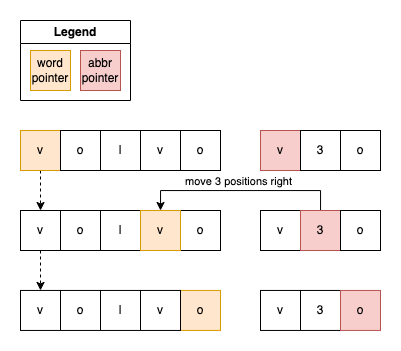

The diagram above was exported from draw.io. Its source (the exported page's mxGraphModel, read from the mxfile embedded in the PNG):
<mxGraphModel dx="1137" dy="835" grid="1" gridSize="10" guides="1" tooltips="1" connect="1" arrows="1" fold="1" page="1" pageScale="1" pageWidth="827" pageHeight="1169" math="0" shadow="0">
  <root>
    <mxCell id="0" />
    <mxCell id="1" parent="0" />
    <mxCell id="4GFE9n5c1he4mw-5i1NY-341" style="edgeStyle=orthogonalEdgeStyle;shape=connector;rounded=0;orthogonalLoop=1;jettySize=auto;html=1;entryX=0.5;entryY=0;entryDx=0;entryDy=0;dashed=1;strokeColor=default;align=center;verticalAlign=middle;fontFamily=Helvetica;fontSize=11;fontColor=default;labelBackgroundColor=default;endArrow=classic;" edge="1" parent="1" source="4GFE9n5c1he4mw-5i1NY-184" target="4GFE9n5c1he4mw-5i1NY-332">
      <mxGeometry relative="1" as="geometry" />
    </mxCell>
    <mxCell id="4GFE9n5c1he4mw-5i1NY-184" value="v" style="whiteSpace=wrap;html=1;aspect=fixed;fillColor=#ffe6cc;strokeColor=#d79b00;" vertex="1" parent="1">
      <mxGeometry x="160" y="1000" width="40" height="40" as="geometry" />
    </mxCell>
    <mxCell id="4GFE9n5c1he4mw-5i1NY-185" value="o" style="whiteSpace=wrap;html=1;aspect=fixed;" vertex="1" parent="1">
      <mxGeometry x="200" y="1000" width="40" height="40" as="geometry" />
    </mxCell>
    <mxCell id="4GFE9n5c1he4mw-5i1NY-186" value="l" style="whiteSpace=wrap;html=1;aspect=fixed;" vertex="1" parent="1">
      <mxGeometry x="240" y="1000" width="40" height="40" as="geometry" />
    </mxCell>
    <mxCell id="4GFE9n5c1he4mw-5i1NY-187" value="o" style="whiteSpace=wrap;html=1;aspect=fixed;" vertex="1" parent="1">
      <mxGeometry x="320" y="1000" width="40" height="40" as="geometry" />
    </mxCell>
    <mxCell id="4GFE9n5c1he4mw-5i1NY-188" value="v" style="whiteSpace=wrap;html=1;aspect=fixed;" vertex="1" parent="1">
      <mxGeometry x="280" y="1000" width="40" height="40" as="geometry" />
    </mxCell>
    <mxCell id="4GFE9n5c1he4mw-5i1NY-318" value="Legend" style="swimlane;whiteSpace=wrap;html=1;" vertex="1" parent="1">
      <mxGeometry x="160" y="890" width="110" height="80" as="geometry" />
    </mxCell>
    <mxCell id="4GFE9n5c1he4mw-5i1NY-319" value="word pointer" style="whiteSpace=wrap;html=1;aspect=fixed;fillColor=#ffe6cc;strokeColor=#d79b00;" vertex="1" parent="4GFE9n5c1he4mw-5i1NY-318">
      <mxGeometry x="10" y="30" width="40" height="40" as="geometry" />
    </mxCell>
    <mxCell id="4GFE9n5c1he4mw-5i1NY-320" value="abbr pointer" style="whiteSpace=wrap;html=1;aspect=fixed;fillColor=#f8cecc;strokeColor=#b85450;" vertex="1" parent="4GFE9n5c1he4mw-5i1NY-318">
      <mxGeometry x="60" y="30" width="40" height="40" as="geometry" />
    </mxCell>
    <mxCell id="4GFE9n5c1he4mw-5i1NY-327" value="v" style="whiteSpace=wrap;html=1;aspect=fixed;fillColor=#f8cecc;strokeColor=#b85450;" vertex="1" parent="1">
      <mxGeometry x="400" y="1000" width="40" height="40" as="geometry" />
    </mxCell>
    <mxCell id="4GFE9n5c1he4mw-5i1NY-328" value="3" style="whiteSpace=wrap;html=1;aspect=fixed;" vertex="1" parent="1">
      <mxGeometry x="440" y="1000" width="40" height="40" as="geometry" />
    </mxCell>
    <mxCell id="4GFE9n5c1he4mw-5i1NY-329" value="o" style="whiteSpace=wrap;html=1;aspect=fixed;" vertex="1" parent="1">
      <mxGeometry x="480" y="1000" width="40" height="40" as="geometry" />
    </mxCell>
    <mxCell id="4GFE9n5c1he4mw-5i1NY-351" style="edgeStyle=orthogonalEdgeStyle;shape=connector;rounded=0;orthogonalLoop=1;jettySize=auto;html=1;dashed=1;strokeColor=default;align=center;verticalAlign=middle;fontFamily=Helvetica;fontSize=11;fontColor=default;labelBackgroundColor=default;endArrow=classic;" edge="1" parent="1" source="4GFE9n5c1he4mw-5i1NY-332" target="4GFE9n5c1he4mw-5i1NY-342">
      <mxGeometry relative="1" as="geometry" />
    </mxCell>
    <mxCell id="4GFE9n5c1he4mw-5i1NY-332" value="v" style="whiteSpace=wrap;html=1;aspect=fixed;" vertex="1" parent="1">
      <mxGeometry x="160" y="1080" width="40" height="40" as="geometry" />
    </mxCell>
    <mxCell id="4GFE9n5c1he4mw-5i1NY-333" value="o" style="whiteSpace=wrap;html=1;aspect=fixed;" vertex="1" parent="1">
      <mxGeometry x="200" y="1080" width="40" height="40" as="geometry" />
    </mxCell>
    <mxCell id="4GFE9n5c1he4mw-5i1NY-334" value="l" style="whiteSpace=wrap;html=1;aspect=fixed;" vertex="1" parent="1">
      <mxGeometry x="240" y="1080" width="40" height="40" as="geometry" />
    </mxCell>
    <mxCell id="4GFE9n5c1he4mw-5i1NY-335" value="o" style="whiteSpace=wrap;html=1;aspect=fixed;" vertex="1" parent="1">
      <mxGeometry x="320" y="1080" width="40" height="40" as="geometry" />
    </mxCell>
    <mxCell id="4GFE9n5c1he4mw-5i1NY-336" value="v" style="whiteSpace=wrap;html=1;aspect=fixed;fillColor=#ffe6cc;strokeColor=#d79b00;" vertex="1" parent="1">
      <mxGeometry x="280" y="1080" width="40" height="40" as="geometry" />
    </mxCell>
    <mxCell id="4GFE9n5c1he4mw-5i1NY-337" value="v" style="whiteSpace=wrap;html=1;aspect=fixed;" vertex="1" parent="1">
      <mxGeometry x="400" y="1080" width="40" height="40" as="geometry" />
    </mxCell>
    <mxCell id="4GFE9n5c1he4mw-5i1NY-340" style="edgeStyle=orthogonalEdgeStyle;shape=connector;rounded=0;orthogonalLoop=1;jettySize=auto;html=1;entryX=0.5;entryY=0;entryDx=0;entryDy=0;strokeColor=default;align=center;verticalAlign=middle;fontFamily=Helvetica;fontSize=11;fontColor=default;labelBackgroundColor=default;endArrow=classic;" edge="1" parent="1" source="4GFE9n5c1he4mw-5i1NY-338" target="4GFE9n5c1he4mw-5i1NY-336">
      <mxGeometry relative="1" as="geometry">
        <Array as="points">
          <mxPoint x="460" y="1060" />
          <mxPoint x="300" y="1060" />
        </Array>
      </mxGeometry>
    </mxCell>
    <mxCell id="4GFE9n5c1he4mw-5i1NY-352" value="move 3 positions right" style="edgeLabel;html=1;align=center;verticalAlign=middle;resizable=0;points=[];fontFamily=Helvetica;fontSize=11;fontColor=default;labelBackgroundColor=default;" vertex="1" connectable="0" parent="4GFE9n5c1he4mw-5i1NY-340">
      <mxGeometry x="0.0324" relative="1" as="geometry">
        <mxPoint y="-10" as="offset" />
      </mxGeometry>
    </mxCell>
    <mxCell id="4GFE9n5c1he4mw-5i1NY-338" value="3" style="whiteSpace=wrap;html=1;aspect=fixed;fillColor=#f8cecc;strokeColor=#b85450;" vertex="1" parent="1">
      <mxGeometry x="440" y="1080" width="40" height="40" as="geometry" />
    </mxCell>
    <mxCell id="4GFE9n5c1he4mw-5i1NY-339" value="o" style="whiteSpace=wrap;html=1;aspect=fixed;" vertex="1" parent="1">
      <mxGeometry x="480" y="1080" width="40" height="40" as="geometry" />
    </mxCell>
    <mxCell id="4GFE9n5c1he4mw-5i1NY-342" value="v" style="whiteSpace=wrap;html=1;aspect=fixed;" vertex="1" parent="1">
      <mxGeometry x="160" y="1159.95" width="40" height="40" as="geometry" />
    </mxCell>
    <mxCell id="4GFE9n5c1he4mw-5i1NY-343" value="o" style="whiteSpace=wrap;html=1;aspect=fixed;" vertex="1" parent="1">
      <mxGeometry x="200" y="1159.95" width="40" height="40" as="geometry" />
    </mxCell>
    <mxCell id="4GFE9n5c1he4mw-5i1NY-344" value="l" style="whiteSpace=wrap;html=1;aspect=fixed;" vertex="1" parent="1">
      <mxGeometry x="240" y="1159.95" width="40" height="40" as="geometry" />
    </mxCell>
    <mxCell id="4GFE9n5c1he4mw-5i1NY-345" value="o" style="whiteSpace=wrap;html=1;aspect=fixed;fillColor=#ffe6cc;strokeColor=#d79b00;" vertex="1" parent="1">
      <mxGeometry x="320" y="1159.95" width="40" height="40" as="geometry" />
    </mxCell>
    <mxCell id="4GFE9n5c1he4mw-5i1NY-346" value="v" style="whiteSpace=wrap;html=1;aspect=fixed;" vertex="1" parent="1">
      <mxGeometry x="280" y="1159.95" width="40" height="40" as="geometry" />
    </mxCell>
    <mxCell id="4GFE9n5c1he4mw-5i1NY-347" value="v" style="whiteSpace=wrap;html=1;aspect=fixed;" vertex="1" parent="1">
      <mxGeometry x="400" y="1159.95" width="40" height="40" as="geometry" />
    </mxCell>
    <mxCell id="4GFE9n5c1he4mw-5i1NY-349" value="3" style="whiteSpace=wrap;html=1;aspect=fixed;" vertex="1" parent="1">
      <mxGeometry x="440" y="1159.95" width="40" height="40" as="geometry" />
    </mxCell>
    <mxCell id="4GFE9n5c1he4mw-5i1NY-350" value="o" style="whiteSpace=wrap;html=1;aspect=fixed;fillColor=#f8cecc;strokeColor=#b85450;" vertex="1" parent="1">
      <mxGeometry x="480" y="1159.95" width="40" height="40" as="geometry" />
    </mxCell>
  </root>
</mxGraphModel>